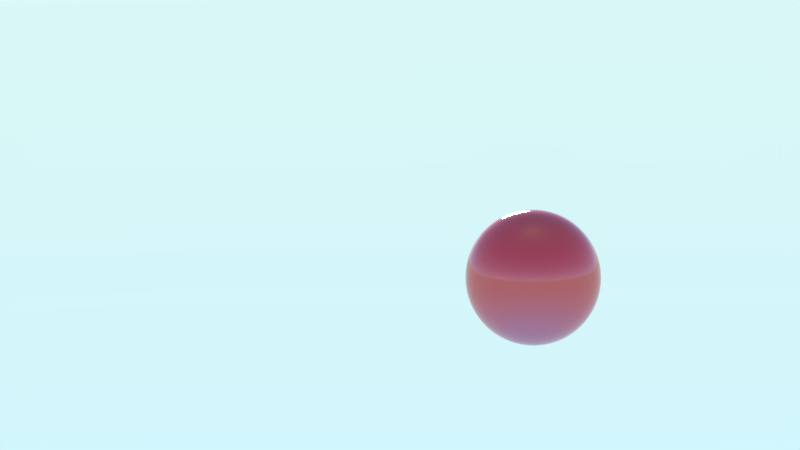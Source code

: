# Source: ball_bounce.blend  (saved by Blender 2.78.0; exported with 4.5.12 LTS)
import bpy
from mathutils import Matrix  # noqa: F401  (used for matrix-valued properties, if any)

bpy.ops.wm.read_factory_settings(use_empty=True)
scene = bpy.context.scene
scene.name = 'Scene'

# ---- collections
col_collection_1 = bpy.data.collections.new('Collection 1'); scene.collection.children.link(col_collection_1)
col_collection_2 = bpy.data.collections.new('Collection 2'); scene.collection.children.link(col_collection_2)
col_collection_3 = bpy.data.collections.new('Collection 3'); scene.collection.children.link(col_collection_3)
col_collection_11 = bpy.data.collections.new('Collection 11'); scene.collection.children.link(col_collection_11)
col_collection_11.hide_render = True
col_collection_11.hide_viewport = True

# ---- materials (node trees are filled in below, after node groups)
mat_ball = bpy.data.materials.new('Ball')
mat_ball.alpha_threshold = 0.0
mat_ball.roughness = 0.5
mat_water = bpy.data.materials.new('Water')
mat_water.alpha_threshold = 0.0
mat_water.roughness = 0.5
mat_emission = bpy.data.materials.new('Emission')
mat_emission.alpha_threshold = 0.0
mat_emission.roughness = 0.5
mat_weird = bpy.data.materials.new('Weird')
mat_weird.alpha_threshold = 0.0
mat_weird.roughness = 0.5

# ---- node groups
ng_fresnel = bpy.data.node_groups.new('Fresnel', 'ShaderNodeTree')
_s = ng_fresnel.interface.new_socket(name='Dielectric', in_out='OUTPUT', socket_type='NodeSocketFloat')
_s.subtype = 'FACTOR'
_s.min_value = 0.0
_s.max_value = 1.0
_s = ng_fresnel.interface.new_socket(name='Metal', in_out='OUTPUT', socket_type='NodeSocketFloat')
_s.min_value = 0.0
_s.max_value = 0.0
_s = ng_fresnel.interface.new_socket(name='Rim', in_out='OUTPUT', socket_type='NodeSocketFloat')
_s.min_value = 0.0
_s.max_value = 0.0
_s = ng_fresnel.interface.new_socket(name='Roughness', in_out='INPUT', socket_type='NodeSocketFloat')
_s.subtype = 'FACTOR'
_s.default_value = 0.5
_s.min_value = 0.0
_s.max_value = 1.0
_s = ng_fresnel.interface.new_socket(name='Normal', in_out='INPUT', socket_type='NodeSocketVector')
_s.min_value = -1.0
_s.max_value = 1.0
_s.hide_value = True
_s = ng_fresnel.interface.new_socket(name='IOR', in_out='INPUT', socket_type='NodeSocketFloat')
_s.default_value = 1.45
_s.min_value = 0.0
_s.max_value = 1000.0
_s = ng_fresnel.interface.new_socket(name='Rim Effect', in_out='INPUT', socket_type='NodeSocketFloat')
_s.default_value = 0.7
_s.min_value = 0.0
_s.max_value = 1.0
_N = ng_fresnel.nodes; _L = ng_fresnel.links
n0 = _N.new('ShaderNodeMix'); n0.name = 'Mix'; n0.location = (33, 62)
n0.data_type = 'RGBA'
n1 = _N.new('NodeGroupInput'); n1.name = 'Group Input'; n1.location = (-453, 0)
n2 = _N.new('ShaderNodeBump'); n2.name = 'Bump'; n2.location = (-228, 29)
n2.hide = True
n2.inputs[1].default_value = 0.1
n2.inputs[2].default_value = 1.0
n3 = _N.new('ShaderNodeFresnel'); n3.name = 'Fresnel'; n3.location = (253, 53)
n4 = _N.new('ShaderNodeFresnel'); n4.name = 'Fresnel.001'; n4.location = (254, -94)
n5 = _N.new('NodeGroupOutput'); n5.name = 'Group Output'; n5.location = (623, 15)
n6 = _N.new('ShaderNodeMath'); n6.name = 'Math'; n6.location = (441, -51)
n6.operation = 'SUBTRACT'
n7 = _N.new('ShaderNodeMath'); n7.name = 'Math.001'; n7.location = (437, -225)
n7.operation = 'POWER'
n7.inputs[1].default_value = 2.0
n8 = _N.new('ShaderNodeLayerWeight'); n8.name = 'Layer Weight'; n8.location = (236, -228)
n9 = _N.new('ShaderNodeNewGeometry'); n9.name = 'Geometry'; n9.location = (-301, -199)
n9.width = 138
n9.hide = True
_L.new(n3.outputs[0], n5.inputs[0])
_L.new(n0.outputs[2], n3.inputs[1])
_L.new(n9.outputs[4], n0.inputs[7])
_L.new(n2.outputs[0], n0.inputs[6])
_L.new(n1.outputs[0], n0.inputs[0])
_L.new(n1.outputs[1], n2.inputs[4])
_L.new(n1.outputs[2], n3.inputs[0])
_L.new(n9.outputs[4], n4.inputs[1])
_L.new(n3.outputs[0], n6.inputs[0])
_L.new(n4.outputs[0], n6.inputs[1])
_L.new(n6.outputs[0], n5.inputs[1])
_L.new(n1.outputs[2], n4.inputs[0])
_L.new(n8.outputs[1], n7.inputs[0])
_L.new(n7.outputs[0], n5.inputs[2])
_L.new(n1.outputs[3], n8.inputs[0])
_L.new(n1.outputs[1], n8.inputs[1])
n5.is_active_output = True
ng_reflection = bpy.data.node_groups.new('Reflection', 'ShaderNodeTree')
_s = ng_reflection.interface.new_socket(name='Shader', in_out='OUTPUT', socket_type='NodeSocketShader')
_s = ng_reflection.interface.new_socket(name='Shader', in_out='INPUT', socket_type='NodeSocketShader')
_s = ng_reflection.interface.new_socket(name='Roughness', in_out='INPUT', socket_type='NodeSocketFloat')
_s.subtype = 'FACTOR'
_s.default_value = 0.5
_s.min_value = 0.0
_s.max_value = 1.0
_s = ng_reflection.interface.new_socket(name='Reflection', in_out='INPUT', socket_type='NodeSocketFloat')
_s.subtype = 'FACTOR'
_s.default_value = 0.5
_s.min_value = 0.0
_s.max_value = 1.0
_s = ng_reflection.interface.new_socket(name='Normal', in_out='INPUT', socket_type='NodeSocketVector')
_s.min_value = -1.0
_s.max_value = 1.0
_s.hide_value = True
_N = ng_reflection.nodes; _L = ng_reflection.links
n0 = _N.new('NodeGroupOutput'); n0.name = 'Group Output'; n0.location = (538, -28)
n1 = _N.new('ShaderNodeMixShader'); n1.name = 'Mix Shader'; n1.location = (314, -14)
n2 = _N.new('ShaderNodeMix'); n2.name = 'Mix'; n2.location = (93, 149)
n2.data_type = 'RGBA'
n2.inputs[7].default_value = (1.0, 1.0, 1.0, 1.0)
n3 = _N.new('ShaderNodeBsdfAnisotropic'); n3.name = 'Glossy BSDF'; n3.location = (17, -167)
n3.distribution = 'GGX'
n3.inputs[0].default_value = (1.0, 1.0, 1.0, 1.0)
n4 = _N.new('ShaderNodeGroup'); n4.name = 'Group'; n4.location = (-145, 158)
n4.node_tree = ng_fresnel
n4.inputs[2].default_value = 1.45
n4.inputs[3].default_value = 0.5
n5 = _N.new('NodeGroupInput'); n5.name = 'Group Input'; n5.location = (-411, -5)
n6 = _N.new('ShaderNodeMath'); n6.name = 'Math'; n6.location = (0, 0)
n6.operation = 'POWER'
_L.new(n5.outputs[0], n1.inputs[1])
_L.new(n3.outputs[0], n1.inputs[2])
_L.new(n5.outputs[1], n4.inputs[0])
_L.new(n5.outputs[3], n4.inputs[1])
_L.new(n5.outputs[3], n3.inputs[4])
_L.new(n1.outputs[0], n0.inputs[0])
_L.new(n2.outputs[2], n1.inputs[0])
_L.new(n4.outputs[0], n2.inputs[0])
_L.new(n5.outputs[2], n2.inputs[6])
_L.new(n5.outputs[1], n6.inputs[0])
_L.new(n6.outputs[0], n3.inputs[1])
n0.is_active_output = True
ng_pbr_dielectric = bpy.data.node_groups.new('PBR Dielectric', 'ShaderNodeTree')
_s = ng_pbr_dielectric.interface.new_socket(name='Shader', in_out='OUTPUT', socket_type='NodeSocketShader')
_s = ng_pbr_dielectric.interface.new_socket(name='Color', in_out='INPUT', socket_type='NodeSocketColor')
_s.default_value = (0.8, 0.01881, 0.02768, 1.0)
_s = ng_pbr_dielectric.interface.new_socket(name='Roughness', in_out='INPUT', socket_type='NodeSocketFloat')
_s.subtype = 'FACTOR'
_s.min_value = 0.0
_s.max_value = 1.0
_s = ng_pbr_dielectric.interface.new_socket(name='Reflection', in_out='INPUT', socket_type='NodeSocketFloat')
_s.subtype = 'FACTOR'
_s.default_value = 0.2182
_s.min_value = 0.0
_s.max_value = 1.0
_s = ng_pbr_dielectric.interface.new_socket(name='Normal', in_out='INPUT', socket_type='NodeSocketVector')
_s.min_value = -1.0
_s.max_value = 1.0
_s.hide_value = True
_N = ng_pbr_dielectric.nodes; _L = ng_pbr_dielectric.links
n0 = _N.new('NodeGroupOutput'); n0.name = 'Group Output'; n0.location = (442, 0)
n1 = _N.new('ShaderNodeGroup'); n1.name = 'Group.001'; n1.location = (242, -42)
n1.node_tree = ng_reflection
n2 = _N.new('NodeGroupInput'); n2.name = 'Group Input'; n2.location = (-495, 2)
n3 = _N.new('ShaderNodeBsdfDiffuse'); n3.name = 'Diffuse BSDF'; n3.location = (43, 226)
n4 = _N.new('ShaderNodeMath'); n4.name = 'Math'; n4.location = (-80, 64)
n4.operation = 'POWER'
n4.inputs[1].default_value = 2.0
n5 = _N.new('ShaderNodeMath'); n5.name = 'Math.001'; n5.location = (-84, -101)
n5.operation = 'POWER'
n5.inputs[1].default_value = 2.0
_L.new(n3.outputs[0], n1.inputs[0])
_L.new(n1.outputs[0], n0.inputs[0])
_L.new(n2.outputs[0], n3.inputs[0])
_L.new(n2.outputs[1], n4.inputs[0])
_L.new(n2.outputs[2], n5.inputs[0])
_L.new(n2.outputs[3], n3.inputs[2])
_L.new(n2.outputs[3], n1.inputs[3])
_L.new(n4.outputs[0], n3.inputs[1])
_L.new(n4.outputs[0], n1.inputs[1])
_L.new(n5.outputs[0], n1.inputs[2])
n0.is_active_output = True

# ---- material node trees
mat_ball.use_nodes = True; mat_ball.node_tree.nodes.clear()
_N = mat_ball.node_tree.nodes; _L = mat_ball.node_tree.links
n0 = _N.new('ShaderNodeOutputMaterial'); n0.name = 'Material Output'; n0.location = (300, 300)
n1 = _N.new('ShaderNodeGroup'); n1.name = 'Group'; n1.location = (49, 311)
n1.node_tree = ng_pbr_dielectric
n1.inputs[0].default_value = (0.8, 0.01881, 0.02768, 1.0)
n1.inputs[1].default_value = 0.05455
n1.inputs[2].default_value = 0.3
n1.inputs[3].default_value = (0.0, 0.0, 0.0)
_L.new(n1.outputs[0], n0.inputs[0])
n0.is_active_output = True
mat_water.use_nodes = True; mat_water.node_tree.nodes.clear()
_N = mat_water.node_tree.nodes; _L = mat_water.node_tree.links
n0 = _N.new('ShaderNodeOutputMaterial'); n0.name = 'Material Output'; n0.location = (300, 300)
n1 = _N.new('ShaderNodeBsdfGlass'); n1.name = 'Glass BSDF'; n1.location = (10, 300)
n1.distribution = 'BECKMANN'
n1.inputs[2].default_value = 1.33
_L.new(n1.outputs[0], n0.inputs[0])
n0.is_active_output = True
mat_emission.use_nodes = True; mat_emission.node_tree.nodes.clear()
_N = mat_emission.node_tree.nodes; _L = mat_emission.node_tree.links
n0 = _N.new('ShaderNodeOutputMaterial'); n0.name = 'Material Output'; n0.location = (300, 300)
n1 = _N.new('ShaderNodeEmission'); n1.name = 'Emission'; n1.location = (10, 300)
_L.new(n1.outputs[0], n0.inputs[0])
n0.is_active_output = True
mat_weird.use_nodes = True; mat_weird.node_tree.nodes.clear()
_N = mat_weird.node_tree.nodes; _L = mat_weird.node_tree.links
n0 = _N.new('ShaderNodeOutputMaterial'); n0.name = 'Material Output'; n0.location = (820, 283)
n1 = _N.new('ShaderNodeEmission'); n1.name = 'Emission'; n1.location = (649, 303)
n2 = _N.new('ShaderNodeTexCoord'); n2.name = 'Texture Coordinate'; n2.location = (-185, 372)
n3 = _N.new('ShaderNodeMapping'); n3.name = 'Mapping'; n3.location = (16, 365)
n3.inputs[1].default_value = (-1.0, -1.0, 0.0)
n3.inputs[3].default_value = (2.0, 2.0, 1.0)
n4 = _N.new('ShaderNodeTexGradient'); n4.name = 'Gradient Texture'; n4.location = (398, 361)
n4.gradient_type = 'SPHERICAL'
_L.new(n1.outputs[0], n0.inputs[0])
_L.new(n4.outputs[1], n1.inputs[0])
_L.new(n2.outputs[2], n3.inputs[0])
_L.new(n3.outputs[0], n4.inputs[0])
n0.is_active_output = True

# ---- world
world_world = bpy.data.worlds.new('World'); scene.world = world_world
world_world.use_nodes = True; world_world.node_tree.nodes.clear()
_N = world_world.node_tree.nodes; _L = world_world.node_tree.links
n0 = _N.new('ShaderNodeOutputWorld'); n0.name = 'World Output'; n0.location = (300, 300)
n1 = _N.new('ShaderNodeBackground'); n1.name = 'Background'; n1.location = (10, 300)
n1.inputs[1].default_value = 5.0
n2 = _N.new('ShaderNodeTexSky'); n2.name = 'Sky Texture'; n2.location = (-190, 300)
n2.sky_type = 'HOSEK_WILKIE'
n2.sun_elevation = 1.571
_L.new(n1.outputs[0], n0.inputs[0])
_L.new(n2.outputs[0], n1.inputs[0])
n0.is_active_output = True
world_world.color = (0.05088, 0.05088, 0.05088)
world_world.use_sun_shadow = False
world_world.sun_shadow_jitter_overblur = 0.0
world_world.cycles.sampling_method = 'MANUAL'

# ---- cameras
cam_camera = bpy.data.cameras.new('Camera')
cam_camera.clip_end = 100.0
cam_camera.lens = 85.0
cam_camera.sensor_width = 32.0
cam_camera.sensor_height = 18.0
cam_camera.ortho_scale = 7.314
cam_camera.show_limits = True
cam_camera.show_mist = True
cam_camera.dof.use_dof = True
cam_camera.dof.focus_distance = 16.16
cam_camera.dof.aperture_fstop = 0.4

# ---- lights
light_sun = bpy.data.lights.new('Sun', 'SUN')
light_sun.color = (1.0, 0.8662, 0.5301)
light_sun.transmission_factor = 0.0
light_sun.angle = 0.1993
light_sun.energy = 8.0
light_sun.shadow_buffer_clip_start = 0.5
light_sun.shadow_soft_size = 0.1
light_sun.shadow_cascade_max_distance = 1000.0

# ---- meshes
me_sphere = bpy.data.meshes.new('Sphere')
me_sphere.from_pydata([(-9.149e-09, -3.603e-07, -1.05), (0.03996, 0.2009, 1.03), (0.07839, 0.3941, 0.9701), (0.1138, 0.5721, 0.873), (0.1448, 0.7282, 0.7425), (0.1703, 0.8563, 0.5833), (0.1893, 0.9514, 0.4018), (0.2009, 1.01, 0.2048), (0.2048, 1.03, 4.862e-08), (0.2009, 1.01, -0.2048), (0.1893, 0.9514, -0.4018), (0.1703, 0.8563, -0.5833), (0.1448, 0.7282, -0.7425), (0.1138, 0.5721, -0.873), (0.07839, 0.3941, -0.9701), (0.03996, 0.2009, -1.03), (0.07839, 0.1893, 1.03), (0.1538, 0.3712, 0.9701), (0.2232, 0.5389, 0.873), (0.2841, 0.6859, 0.7425), (0.3341, 0.8066, 0.5833), (0.3712, 0.8962, 0.4018), (0.3941, 0.9514, 0.2048), (0.4018, 0.9701, 4.892e-08), (0.3941, 0.9514, -0.2048), (0.3712, 0.8962, -0.4018), (0.3341, 0.8066, -0.5833), (0.2841, 0.6859, -0.7425), (0.2232, 0.5389, -0.873), (0.1538, 0.3712, -0.9701), (0.07839, 0.1893, -1.03), (0.1138, 0.1703, 1.03), (0.2232, 0.3341, 0.9701), (0.3241, 0.485, 0.873), (0.4125, 0.6173, 0.7425), (0.485, 0.7259, 0.5833), (0.5389, 0.8066, 0.4018), (0.5721, 0.8563, 0.2048), (0.5833, 0.873, 5.038e-08), (0.5721, 0.8563, -0.2048), (0.5389, 0.8066, -0.4018), (0.485, 0.7259, -0.5833), (0.4125, 0.6173, -0.7425), (0.3241, 0.485, -0.873), (0.2232, 0.3341, -0.9701), (0.1138, 0.1703, -1.03), (0.1448, 0.1448, 1.03), (0.2841, 0.2841, 0.9701), (0.4125, 0.4125, 0.873), (0.525, 0.525, 0.7425), (0.6173, 0.6173, 0.5833), (0.6859, 0.6859, 0.4018), (0.7282, 0.7282, 0.2048), (0.7425, 0.7425, 5.296e-08), (0.7282, 0.7282, -0.2048), (0.6859, 0.6859, -0.4018), (0.6173, 0.6173, -0.5833), (0.525, 0.525, -0.7425), (0.4125, 0.4125, -0.873), (0.2841, 0.2841, -0.9701), (0.1448, 0.1448, -1.03), (0.1703, 0.1138, 1.03), (0.3341, 0.2232, 0.9701), (0.485, 0.3241, 0.873), (0.6173, 0.4125, 0.7425), (0.7259, 0.485, 0.5833), (0.8066, 0.5389, 0.4018), (0.8563, 0.5721, 0.2048), (0.873, 0.5833, 5.655e-08), (0.8563, 0.5721, -0.2048), (0.8066, 0.5389, -0.4018), (0.7259, 0.485, -0.5833), (0.6173, 0.4125, -0.7425), (0.485, 0.3241, -0.873), (0.3341, 0.2232, -0.9701), (0.1703, 0.1138, -1.03), (0.1893, 0.07839, 1.03), (0.3712, 0.1538, 0.9701), (0.5389, 0.2232, 0.873), (0.6859, 0.2841, 0.7425), (0.8066, 0.3341, 0.5833), (0.8962, 0.3712, 0.4018), (0.9514, 0.3941, 0.2048), (0.9701, 0.4018, 6.102e-08), (0.9514, 0.3941, -0.2048), (0.8962, 0.3712, -0.4018), (0.8066, 0.3341, -0.5833), (0.6859, 0.2841, -0.7425), (0.5389, 0.2232, -0.873), (0.3712, 0.1538, -0.9701), (0.1893, 0.07839, -1.03), (0.2009, 0.03996, 1.03), (0.3941, 0.07839, 0.9701), (0.5721, 0.1138, 0.873), (0.7282, 0.1448, 0.7425), (0.8563, 0.1703, 0.5833), (0.9514, 0.1893, 0.4018), (1.01, 0.2009, 0.2048), (1.03, 0.2048, 6.618e-08), (1.01, 0.2009, -0.2048), (0.9514, 0.1893, -0.4018), (0.8563, 0.1703, -0.5833), (0.7282, 0.1448, -0.7425), (0.5721, 0.1138, -0.873), (0.3941, 0.07839, -0.9701), (0.2009, 0.03996, -1.03), (0.2048, -3.05e-07, 1.03), (0.4018, -3.017e-07, 0.9701), (0.5833, -2.992e-07, 0.873), (0.7425, -3.13e-07, 0.7425), (0.873, -3.35e-07, 0.5833), (0.9701, -2.79e-07, 0.4018), (1.03, -4.106e-07, 0.2048), (1.05, -4.01e-07, 7.185e-08), (1.03, -4.222e-07, -0.2048), (0.9701, -2.548e-07, -0.4018), (0.873, -3.681e-07, -0.5833), (0.7425, -3.551e-07, -0.7425), (0.5833, -3.801e-07, -0.873), (0.4018, -3.411e-07, -0.9701), (0.2048, -3.439e-07, -1.03), (0.2009, -0.03996, 1.03), (0.3941, -0.07839, 0.9701), (0.5721, -0.1138, 0.873), (0.7282, -0.1448, 0.7425), (0.8563, -0.1703, 0.5833), (0.9514, -0.1893, 0.4018), (1.01, -0.2009, 0.2048), (1.03, -0.2048, 7.781e-08), (1.01, -0.2009, -0.2048), (0.9514, -0.1893, -0.4018), (0.8563, -0.1703, -0.5833), (0.7282, -0.1448, -0.7425), (0.5721, -0.1138, -0.873), (0.3941, -0.07839, -0.9701), (0.2009, -0.03996, -1.03), (0.1893, -0.07839, 1.03), (0.3712, -0.1538, 0.9701), (0.5389, -0.2232, 0.873), (0.6859, -0.2841, 0.7425), (0.8066, -0.3341, 0.5833), (0.8962, -0.3712, 0.4018), (0.9514, -0.3941, 0.2048), (0.9701, -0.4018, 8.383e-08), (0.9514, -0.3941, -0.2048), (0.8962, -0.3712, -0.4018), (0.8066, -0.3341, -0.5833), (0.6859, -0.2841, -0.7425), (0.5389, -0.2232, -0.873), (0.3712, -0.1538, -0.9701), (0.1893, -0.07839, -1.03), (0.1703, -0.1138, 1.03), (0.3341, -0.2232, 0.9701), (0.485, -0.3241, 0.873), (0.6173, -0.4125, 0.7425), (0.7259, -0.485, 0.5833), (0.8066, -0.5389, 0.4018), (0.8563, -0.5721, 0.2048), (0.873, -0.5833, 8.967e-08), (0.8563, -0.5721, -0.2048), (0.8066, -0.5389, -0.4018), (0.7259, -0.485, -0.5833), (0.6173, -0.4125, -0.7425), (0.485, -0.3241, -0.873), (0.3341, -0.2232, -0.9701), (0.1703, -0.1138, -1.03), (0.1448, -0.1448, 1.03), (0.2841, -0.2841, 0.9701), (0.4125, -0.4125, 0.873), (0.525, -0.525, 0.7425), (0.6173, -0.6173, 0.5833), (0.6859, -0.6859, 0.4018), (0.7282, -0.7282, 0.2048), (0.7425, -0.7425, 9.511e-08), (0.7282, -0.7282, -0.2048), (0.6859, -0.6859, -0.4018), (0.6173, -0.6173, -0.5833), (0.525, -0.525, -0.7425), (0.4125, -0.4125, -0.873), (0.2841, -0.2841, -0.9701), (0.1448, -0.1448, -1.03), (0.1138, -0.1703, 1.03), (0.2232, -0.3341, 0.9701), (0.3241, -0.485, 0.873), (0.4125, -0.6173, 0.7425), (0.485, -0.7259, 0.5833), (0.5389, -0.8066, 0.4018), (0.5721, -0.8563, 0.2048), (0.5833, -0.873, 9.994e-08), (0.5721, -0.8563, -0.2048), (0.5389, -0.8066, -0.4018), (0.485, -0.7259, -0.5833), (0.4125, -0.6173, -0.7425), (0.3241, -0.485, -0.873), (0.2232, -0.3341, -0.9701), (0.1138, -0.1703, -1.03), (0.07839, -0.1893, 1.03), (0.1538, -0.3712, 0.9701), (0.2232, -0.5389, 0.873), (0.2841, -0.6859, 0.7425), (0.3341, -0.8066, 0.5833), (0.3712, -0.8962, 0.4018), (0.3941, -0.9514, 0.2048), (0.4018, -0.9701, 1.04e-07), (0.3941, -0.9514, -0.2048), (0.3712, -0.8962, -0.4018), (0.3341, -0.8066, -0.5833), (0.2841, -0.6859, -0.7425), (0.2232, -0.5389, -0.873), (0.1538, -0.3712, -0.9701), (0.07839, -0.1893, -1.03), (0.03996, -0.2009, 1.03), (0.07839, -0.3941, 0.9701), (0.1138, -0.5721, 0.873), (0.1448, -0.7282, 0.7425), (0.1703, -0.8563, 0.5833), (0.1893, -0.9514, 0.4018), (0.2009, -1.01, 0.2048), (0.2048, -1.03, 1.071e-07), (0.2009, -1.01, -0.2048), (0.1893, -0.9514, -0.4018), (0.1703, -0.8563, -0.5833), (0.1448, -0.7282, -0.7425), (0.1138, -0.5721, -0.873), (0.07839, -0.3941, -0.9701), (0.03996, -0.2009, -1.03), (-9.343e-09, -0.2048, 1.03), (4.13e-08, -0.4018, 0.9701), (2.53e-08, -0.5833, 0.873), (-2.992e-08, -0.7425, 0.7425), (-9.307e-08, -0.873, 0.5833), (6.275e-08, -0.9701, 0.4018), (-9.441e-08, -1.03, 0.2048), (-1.108e-07, -1.05, 1.091e-07), (-9.587e-08, -1.03, -0.2048), (5.99e-08, -0.9701, -0.4018), (-9.721e-08, -0.873, -0.5833), (-3.519e-08, -0.7425, -0.7425), (-2.001e-08, -0.5833, -0.873), (-4.704e-09, -0.4018, -0.9701), (-4.916e-09, -0.2048, -1.03), (-0.03996, -0.2009, 1.03), (-0.07839, -0.3941, 0.9701), (-0.1138, -0.5721, 0.873), (-0.1448, -0.7282, 0.7425), (-0.1703, -0.8563, 0.5833), (-0.1893, -0.9514, 0.4018), (-0.2009, -1.01, 0.2048), (-0.2048, -1.03, 1.1e-07), (-0.2009, -1.01, -0.2048), (-0.1893, -0.9514, -0.4018), (-0.1703, -0.8563, -0.5833), (-0.1448, -0.7282, -0.7425), (-0.1138, -0.5721, -0.873), (-0.07839, -0.3941, -0.9701), (-0.03996, -0.2009, -1.03), (-1.326e-07, -6.168e-07, 1.05), (-0.07839, -0.1893, 1.03), (-0.1538, -0.3712, 0.9701), (-0.2232, -0.5389, 0.873), (-0.2841, -0.6859, 0.7425), (-0.3341, -0.8066, 0.5833), (-0.3712, -0.8962, 0.4018), (-0.3941, -0.9514, 0.2048), (-0.4018, -0.9701, 1.097e-07), (-0.3941, -0.9514, -0.2048), (-0.3712, -0.8962, -0.4018), (-0.3341, -0.8066, -0.5833), (-0.2841, -0.6859, -0.7425), (-0.2232, -0.5389, -0.873), (-0.1538, -0.3712, -0.9701), (-0.07839, -0.1893, -1.03), (-0.1138, -0.1703, 1.03), (-0.2232, -0.3341, 0.9701), (-0.3241, -0.485, 0.873), (-0.4125, -0.6173, 0.7425), (-0.485, -0.7259, 0.5833), (-0.5389, -0.8066, 0.4018), (-0.5721, -0.8563, 0.2048), (-0.5833, -0.873, 1.082e-07), (-0.5721, -0.8563, -0.2048), (-0.5389, -0.8066, -0.4018), (-0.485, -0.7259, -0.5833), (-0.4125, -0.6173, -0.7425), (-0.3241, -0.485, -0.873), (-0.2232, -0.3341, -0.9701), (-0.1138, -0.1703, -1.03), (-0.1448, -0.1448, 1.03), (-0.2841, -0.2841, 0.9701), (-0.4125, -0.4125, 0.873), (-0.525, -0.525, 0.7425), (-0.6173, -0.6173, 0.5833), (-0.6859, -0.6859, 0.4018), (-0.7282, -0.7282, 0.2048), (-0.7425, -0.7425, 1.056e-07), (-0.7282, -0.7282, -0.2048), (-0.6859, -0.6859, -0.4018), (-0.6173, -0.6173, -0.5833), (-0.525, -0.525, -0.7425), (-0.4125, -0.4125, -0.873), (-0.2841, -0.2841, -0.9701), (-0.1448, -0.1448, -1.03), (-0.1703, -0.1138, 1.03), (-0.3341, -0.2232, 0.9701), (-0.485, -0.3241, 0.873), (-0.6173, -0.4125, 0.7425), (-0.7259, -0.485, 0.5833), (-0.8066, -0.5389, 0.4018), (-0.8563, -0.5721, 0.2048), (-0.873, -0.5833, 1.021e-07), (-0.8563, -0.5721, -0.2048), (-0.8066, -0.5389, -0.4018), (-0.7259, -0.485, -0.5833), (-0.6173, -0.4125, -0.7425), (-0.485, -0.3241, -0.873), (-0.3341, -0.2232, -0.9701), (-0.1703, -0.1138, -1.03), (-0.1893, -0.07839, 1.03), (-0.3712, -0.1538, 0.9701), (-0.5389, -0.2232, 0.873), (-0.6859, -0.2841, 0.7425), (-0.8066, -0.3341, 0.5833), (-0.8962, -0.3712, 0.4018), (-0.9514, -0.3941, 0.2048), (-0.9701, -0.4018, 9.759e-08), (-0.9514, -0.3941, -0.2048), (-0.8962, -0.3712, -0.4018), (-0.8066, -0.3341, -0.5833), (-0.6859, -0.2841, -0.7425), (-0.5389, -0.2232, -0.873), (-0.3712, -0.1538, -0.9701), (-0.1893, -0.07839, -1.03), (-0.2009, -0.03996, 1.03), (-0.3941, -0.07839, 0.9701), (-0.5721, -0.1138, 0.873), (-0.7282, -0.1448, 0.7425), (-0.8563, -0.1703, 0.5833), (-0.9514, -0.1893, 0.4018), (-1.01, -0.2009, 0.2048), (-1.03, -0.2048, 9.243e-08), (-1.01, -0.2009, -0.2048), (-0.9514, -0.1893, -0.4018), (-0.8563, -0.1703, -0.5833), (-0.7282, -0.1448, -0.7425), (-0.5721, -0.1138, -0.873), (-0.3941, -0.07839, -0.9701), (-0.2009, -0.03996, -1.03), (-0.2048, -2.836e-07, 1.03), (-0.4018, -2.512e-07, 0.9701), (-0.5833, -2.514e-07, 0.873), (-0.7425, -1.511e-07, 0.7425), (-0.873, -1.068e-07, 0.5833), (-0.9701, -2.984e-07, 0.4018), (-1.03, -6.842e-08, 0.2048), (-1.05, -1.209e-07, 8.675e-08), (-1.03, -8.004e-08, -0.2048), (-0.9701, -3.212e-07, -0.4018), (-0.873, -1.4e-07, -0.5833), (-0.7425, -1.933e-07, -0.7425), (-0.5833, -2.775e-07, -0.873), (-0.4018, -2.75e-07, -0.9701), (-0.2048, -3.459e-07, -1.03), (-0.2009, 0.03996, 1.03), (-0.3941, 0.07839, 0.9701), (-0.5721, 0.1138, 0.873), (-0.7282, 0.1448, 0.7425), (-0.8563, 0.1703, 0.5833), (-0.9514, 0.1893, 0.4018), (-1.01, 0.2009, 0.2048), (-1.03, 0.2048, 8.08e-08), (-1.01, 0.2009, -0.2048), (-0.9514, 0.1893, -0.4018), (-0.8563, 0.1703, -0.5833), (-0.7282, 0.1448, -0.7425), (-0.5721, 0.1138, -0.873), (-0.3941, 0.07839, -0.9701), (-0.2009, 0.03996, -1.03), (-0.1893, 0.07839, 1.03), (-0.3712, 0.1538, 0.9701), (-0.5389, 0.2232, 0.873), (-0.6859, 0.2841, 0.7425), (-0.8066, 0.3341, 0.5833), (-0.8962, 0.3712, 0.4018), (-0.9514, 0.3941, 0.2048), (-0.9701, 0.4018, 7.478e-08), (-0.9514, 0.3941, -0.2048), (-0.8962, 0.3712, -0.4018), (-0.8066, 0.3341, -0.5833), (-0.6859, 0.2841, -0.7425), (-0.5389, 0.2232, -0.873), (-0.3712, 0.1538, -0.9701), (-0.1893, 0.07839, -1.03), (-0.1703, 0.1138, 1.03), (-0.3341, 0.2232, 0.9701), (-0.485, 0.3241, 0.873), (-0.6173, 0.4125, 0.7425), (-0.7259, 0.485, 0.5833), (-0.8066, 0.5389, 0.4018), (-0.8563, 0.5721, 0.2048), (-0.873, 0.5833, 6.894e-08), (-0.8563, 0.5721, -0.2048), (-0.8066, 0.5389, -0.4018), (-0.7259, 0.485, -0.5833), (-0.6173, 0.4125, -0.7425), (-0.485, 0.3241, -0.873), (-0.3341, 0.2232, -0.9701), (-0.1703, 0.1138, -1.03), (-0.1448, 0.1448, 1.03), (-0.2841, 0.2841, 0.9701), (-0.4125, 0.4125, 0.873), (-0.525, 0.525, 0.7425), (-0.6173, 0.6173, 0.5833), (-0.6859, 0.6859, 0.4018), (-0.7282, 0.7282, 0.2048), (-0.7425, 0.7425, 6.35e-08), (-0.7282, 0.7282, -0.2048), (-0.6859, 0.6859, -0.4018), (-0.6173, 0.6173, -0.5833), (-0.525, 0.525, -0.7425), (-0.4125, 0.4125, -0.873), (-0.2841, 0.2841, -0.9701), (-0.1448, 0.1448, -1.03), (-0.1138, 0.1703, 1.03), (-0.2232, 0.3341, 0.9701), (-0.3241, 0.485, 0.873), (-0.4125, 0.6173, 0.7425), (-0.485, 0.7259, 0.5833), (-0.5389, 0.8066, 0.4018), (-0.5721, 0.8563, 0.2048), (-0.5833, 0.873, 5.866e-08), (-0.5721, 0.8563, -0.2048), (-0.5389, 0.8066, -0.4018), (-0.485, 0.7259, -0.5833), (-0.4125, 0.6173, -0.7425), (-0.3241, 0.485, -0.873), (-0.2232, 0.3341, -0.9701), (-0.1138, 0.1703, -1.03), (-0.07839, 0.1893, 1.03), (-0.1538, 0.3712, 0.9701), (-0.2232, 0.5389, 0.873), (-0.2841, 0.6859, 0.7425), (-0.3341, 0.8066, 0.5833), (-0.3712, 0.8962, 0.4018), (-0.3941, 0.9514, 0.2048), (-0.4018, 0.9701, 5.462e-08), (-0.3941, 0.9514, -0.2048), (-0.3712, 0.8962, -0.4018), (-0.3341, 0.8066, -0.5833), (-0.2841, 0.6859, -0.7425), (-0.2232, 0.5389, -0.873), (-0.1538, 0.3712, -0.9701), (-0.07839, 0.1893, -1.03), (-0.03996, 0.2009, 1.03), (-0.07839, 0.3941, 0.9701), (-0.1138, 0.5721, 0.873), (-0.1448, 0.7282, 0.7425), (-0.1703, 0.8563, 0.5833), (-0.1893, 0.9514, 0.4018), (-0.2009, 1.01, 0.2048), (-0.2048, 1.03, 5.153e-08), (-0.2009, 1.01, -0.2048), (-0.1893, 0.9514, -0.4018), (-0.1703, 0.8563, -0.5833), (-0.1448, 0.7282, -0.7425), (-0.1138, 0.5721, -0.873), (-0.07839, 0.3941, -0.9701), (-0.03996, 0.2009, -1.03), (3.76e-08, 0.2048, 1.03), (8.041e-08, 0.4018, 0.9701), (1.114e-07, 0.5833, 0.873), (1.578e-07, 0.7425, 0.7425), (2.824e-07, 0.873, 0.5833), (6.275e-08, 0.9701, 0.4018), (2.655e-07, 1.03, 0.2048), (2.804e-07, 1.05, 4.95e-08), (2.64e-07, 1.03, -0.2048), (5.99e-08, 0.9701, -0.4018), (2.783e-07, 0.873, -0.5833), (1.526e-07, 0.7425, -0.7425), (1.208e-07, 0.5833, -0.873), (7.353e-08, 0.4018, -0.9701), (6.819e-09, 0.2048, -1.03)], [], [(0, 481, 15), (475, 474, 8, 9), (468, 467, 1, 2), (476, 475, 9, 10), (469, 468, 2, 3), (477, 476, 10, 11), (470, 469, 3, 4), (478, 477, 11, 12), (471, 470, 4, 5), (479, 478, 12, 13), (472, 471, 5, 6), (480, 479, 13, 14), (473, 472, 6, 7), (481, 480, 14, 15), (474, 473, 7, 8), (467, 256, 1), (15, 14, 29, 30), (8, 7, 22, 23), (1, 256, 16), (0, 15, 30), (9, 8, 23, 24), (2, 1, 16, 17), (10, 9, 24, 25), (3, 2, 17, 18), (11, 10, 25, 26), (4, 3, 18, 19), (12, 11, 26, 27), (5, 4, 19, 20), (13, 12, 27, 28), (6, 5, 20, 21), (14, 13, 28, 29), (7, 6, 21, 22), (19, 18, 33, 34), (27, 26, 41, 42), (20, 19, 34, 35), (28, 27, 42, 43), (21, 20, 35, 36), (29, 28, 43, 44), (22, 21, 36, 37), (30, 29, 44, 45), (23, 22, 37, 38), (16, 256, 31), (0, 30, 45), (24, 23, 38, 39), (17, 16, 31, 32), (25, 24, 39, 40), (18, 17, 32, 33), (26, 25, 40, 41), (38, 37, 52, 53), (31, 256, 46), (0, 45, 60), (39, 38, 53, 54), (32, 31, 46, 47), (40, 39, 54, 55), (33, 32, 47, 48), (41, 40, 55, 56), (34, 33, 48, 49), (42, 41, 56, 57), (35, 34, 49, 50), (43, 42, 57, 58), (36, 35, 50, 51), (44, 43, 58, 59), (37, 36, 51, 52), (45, 44, 59, 60), (57, 56, 71, 72), (50, 49, 64, 65), (58, 57, 72, 73), (51, 50, 65, 66), (59, 58, 73, 74), (52, 51, 66, 67), (60, 59, 74, 75), (53, 52, 67, 68), (46, 256, 61), (0, 60, 75), (54, 53, 68, 69), (47, 46, 61, 62), (55, 54, 69, 70), (48, 47, 62, 63), (56, 55, 70, 71), (49, 48, 63, 64), (0, 75, 90), (69, 68, 83, 84), (62, 61, 76, 77), (70, 69, 84, 85), (63, 62, 77, 78), (71, 70, 85, 86), (64, 63, 78, 79), (72, 71, 86, 87), (65, 64, 79, 80), (73, 72, 87, 88), (66, 65, 80, 81), (74, 73, 88, 89), (67, 66, 81, 82), (75, 74, 89, 90), (68, 67, 82, 83), (61, 256, 76), (88, 87, 102, 103), (81, 80, 95, 96), (89, 88, 103, 104), (82, 81, 96, 97), (90, 89, 104, 105), (83, 82, 97, 98), (76, 256, 91), (0, 90, 105), (84, 83, 98, 99), (77, 76, 91, 92), (85, 84, 99, 100), (78, 77, 92, 93), (86, 85, 100, 101), (79, 78, 93, 94), (87, 86, 101, 102), (80, 79, 94, 95), (92, 91, 106, 107), (100, 99, 114, 115), (93, 92, 107, 108), (101, 100, 115, 116), (94, 93, 108, 109), (102, 101, 116, 117), (95, 94, 109, 110), (103, 102, 117, 118), (96, 95, 110, 111), (104, 103, 118, 119), (97, 96, 111, 112), (105, 104, 119, 120), (98, 97, 112, 113), (91, 256, 106), (0, 105, 120), (99, 98, 113, 114), (111, 110, 125, 126), (119, 118, 133, 134), (112, 111, 126, 127), (120, 119, 134, 135), (113, 112, 127, 128), (106, 256, 121), (0, 120, 135), (114, 113, 128, 129), (107, 106, 121, 122), (115, 114, 129, 130), (108, 107, 122, 123), (116, 115, 130, 131), (109, 108, 123, 124), (117, 116, 131, 132), (110, 109, 124, 125), (118, 117, 132, 133), (130, 129, 144, 145), (123, 122, 137, 138), (131, 130, 145, 146), (124, 123, 138, 139), (132, 131, 146, 147), (125, 124, 139, 140), (133, 132, 147, 148), (126, 125, 140, 141), (134, 133, 148, 149), (127, 126, 141, 142), (135, 134, 149, 150), (128, 127, 142, 143), (121, 256, 136), (0, 135, 150), (129, 128, 143, 144), (122, 121, 136, 137), (149, 148, 163, 164), (142, 141, 156, 157), (150, 149, 164, 165), (143, 142, 157, 158), (136, 256, 151), (0, 150, 165), (144, 143, 158, 159), (137, 136, 151, 152), (145, 144, 159, 160), (138, 137, 152, 153), (146, 145, 160, 161), (139, 138, 153, 154), (147, 146, 161, 162), (140, 139, 154, 155), (148, 147, 162, 163), (141, 140, 155, 156), (153, 152, 167, 168), (161, 160, 175, 176), (154, 153, 168, 169), (162, 161, 176, 177), (155, 154, 169, 170), (163, 162, 177, 178), (156, 155, 170, 171), (164, 163, 178, 179), (157, 156, 171, 172), (165, 164, 179, 180), (158, 157, 172, 173), (151, 256, 166), (0, 165, 180), (159, 158, 173, 174), (152, 151, 166, 167), (160, 159, 174, 175), (172, 171, 186, 187), (180, 179, 194, 195), (173, 172, 187, 188), (166, 256, 181), (0, 180, 195), (174, 173, 188, 189), (167, 166, 181, 182), (175, 174, 189, 190), (168, 167, 182, 183), (176, 175, 190, 191), (169, 168, 183, 184), (177, 176, 191, 192), (170, 169, 184, 185), (178, 177, 192, 193), (171, 170, 185, 186), (179, 178, 193, 194), (191, 190, 205, 206), (184, 183, 198, 199), (192, 191, 206, 207), (185, 184, 199, 200), (193, 192, 207, 208), (186, 185, 200, 201), (194, 193, 208, 209), (187, 186, 201, 202), (195, 194, 209, 210), (188, 187, 202, 203), (181, 256, 196), (0, 195, 210), (189, 188, 203, 204), (182, 181, 196, 197), (190, 189, 204, 205), (183, 182, 197, 198), (210, 209, 224, 225), (203, 202, 217, 218), (196, 256, 211), (0, 210, 225), (204, 203, 218, 219), (197, 196, 211, 212), (205, 204, 219, 220), (198, 197, 212, 213), (206, 205, 220, 221), (199, 198, 213, 214), (207, 206, 221, 222), (200, 199, 214, 215), (208, 207, 222, 223), (201, 200, 215, 216), (209, 208, 223, 224), (202, 201, 216, 217), (222, 221, 236, 237), (215, 214, 229, 230), (223, 222, 237, 238), (216, 215, 230, 231), (224, 223, 238, 239), (217, 216, 231, 232), (225, 224, 239, 240), (218, 217, 232, 233), (211, 256, 226), (0, 225, 240), (219, 218, 233, 234), (212, 211, 226, 227), (220, 219, 234, 235), (213, 212, 227, 228), (221, 220, 235, 236), (214, 213, 228, 229), (226, 256, 241), (0, 240, 255), (234, 233, 248, 249), (227, 226, 241, 242), (235, 234, 249, 250), (228, 227, 242, 243), (236, 235, 250, 251), (229, 228, 243, 244), (237, 236, 251, 252), (230, 229, 244, 245), (238, 237, 252, 253), (231, 230, 245, 246), (239, 238, 253, 254), (232, 231, 246, 247), (240, 239, 254, 255), (233, 232, 247, 248), (245, 244, 260, 261), (253, 252, 268, 269), (246, 245, 261, 262), (254, 253, 269, 270), (247, 246, 262, 263), (255, 254, 270, 271), (248, 247, 263, 264), (241, 256, 257), (0, 255, 271), (249, 248, 264, 265), (242, 241, 257, 258), (250, 249, 265, 266), (243, 242, 258, 259), (251, 250, 266, 267), (244, 243, 259, 260), (252, 251, 267, 268), (265, 264, 279, 280), (258, 257, 272, 273), (266, 265, 280, 281), (259, 258, 273, 274), (267, 266, 281, 282), (260, 259, 274, 275), (268, 267, 282, 283), (261, 260, 275, 276), (269, 268, 283, 284), (262, 261, 276, 277), (270, 269, 284, 285), (263, 262, 277, 278), (271, 270, 285, 286), (264, 263, 278, 279), (257, 256, 272), (0, 271, 286), (284, 283, 298, 299), (277, 276, 291, 292), (285, 284, 299, 300), (278, 277, 292, 293), (286, 285, 300, 301), (279, 278, 293, 294), (272, 256, 287), (0, 286, 301), (280, 279, 294, 295), (273, 272, 287, 288), (281, 280, 295, 296), (274, 273, 288, 289), (282, 281, 296, 297), (275, 274, 289, 290), (283, 282, 297, 298), (276, 275, 290, 291), (288, 287, 302, 303), (296, 295, 310, 311), (289, 288, 303, 304), (297, 296, 311, 312), (290, 289, 304, 305), (298, 297, 312, 313), (291, 290, 305, 306), (299, 298, 313, 314), (292, 291, 306, 307), (300, 299, 314, 315), (293, 292, 307, 308), (301, 300, 315, 316), (294, 293, 308, 309), (287, 256, 302), (0, 301, 316), (295, 294, 309, 310), (307, 306, 321, 322), (315, 314, 329, 330), (308, 307, 322, 323), (316, 315, 330, 331), (309, 308, 323, 324), (302, 256, 317), (0, 316, 331), (310, 309, 324, 325), (303, 302, 317, 318), (311, 310, 325, 326), (304, 303, 318, 319), (312, 311, 326, 327), (305, 304, 319, 320), (313, 312, 327, 328), (306, 305, 320, 321), (314, 313, 328, 329), (326, 325, 340, 341), (319, 318, 333, 334), (327, 326, 341, 342), (320, 319, 334, 335), (328, 327, 342, 343), (321, 320, 335, 336), (329, 328, 343, 344), (322, 321, 336, 337), (330, 329, 344, 345), (323, 322, 337, 338), (331, 330, 345, 346), (324, 323, 338, 339), (317, 256, 332), (0, 331, 346), (325, 324, 339, 340), (318, 317, 332, 333), (345, 344, 359, 360), (338, 337, 352, 353), (346, 345, 360, 361), (339, 338, 353, 354), (332, 256, 347), (0, 346, 361), (340, 339, 354, 355), (333, 332, 347, 348), (341, 340, 355, 356), (334, 333, 348, 349), (342, 341, 356, 357), (335, 334, 349, 350), (343, 342, 357, 358), (336, 335, 350, 351), (344, 343, 358, 359), (337, 336, 351, 352), (357, 356, 371, 372), (350, 349, 364, 365), (358, 357, 372, 373), (351, 350, 365, 366), (359, 358, 373, 374), (352, 351, 366, 367), (360, 359, 374, 375), (353, 352, 367, 368), (361, 360, 375, 376), (354, 353, 368, 369), (347, 256, 362), (0, 361, 376), (355, 354, 369, 370), (348, 347, 362, 363), (356, 355, 370, 371), (349, 348, 363, 364), (376, 375, 390, 391), (369, 368, 383, 384), (362, 256, 377), (0, 376, 391), (370, 369, 384, 385), (363, 362, 377, 378), (371, 370, 385, 386), (364, 363, 378, 379), (372, 371, 386, 387), (365, 364, 379, 380), (373, 372, 387, 388), (366, 365, 380, 381), (374, 373, 388, 389), (367, 366, 381, 382), (375, 374, 389, 390), (368, 367, 382, 383), (380, 379, 394, 395), (388, 387, 402, 403), (381, 380, 395, 396), (389, 388, 403, 404), (382, 381, 396, 397), (390, 389, 404, 405), (383, 382, 397, 398), (391, 390, 405, 406), (384, 383, 398, 399), (377, 256, 392), (0, 391, 406), (385, 384, 399, 400), (378, 377, 392, 393), (386, 385, 400, 401), (379, 378, 393, 394), (387, 386, 401, 402), (399, 398, 413, 414), (392, 256, 407), (0, 406, 421), (400, 399, 414, 415), (393, 392, 407, 408), (401, 400, 415, 416), (394, 393, 408, 409), (402, 401, 416, 417), (395, 394, 409, 410), (403, 402, 417, 418), (396, 395, 410, 411), (404, 403, 418, 419), (397, 396, 411, 412), (405, 404, 419, 420), (398, 397, 412, 413), (406, 405, 420, 421), (418, 417, 432, 433), (411, 410, 425, 426), (419, 418, 433, 434), (412, 411, 426, 427), (420, 419, 434, 435), (413, 412, 427, 428), (421, 420, 435, 436), (414, 413, 428, 429), (407, 256, 422), (0, 421, 436), (415, 414, 429, 430), (408, 407, 422, 423), (416, 415, 430, 431), (409, 408, 423, 424), (417, 416, 431, 432), (410, 409, 424, 425), (422, 256, 437), (0, 436, 451), (430, 429, 444, 445), (423, 422, 437, 438), (431, 430, 445, 446), (424, 423, 438, 439), (432, 431, 446, 447), (425, 424, 439, 440), (433, 432, 447, 448), (426, 425, 440, 441), (434, 433, 448, 449), (427, 426, 441, 442), (435, 434, 449, 450), (428, 427, 442, 443), (436, 435, 450, 451), (429, 428, 443, 444), (441, 440, 455, 456), (449, 448, 463, 464), (442, 441, 456, 457), (450, 449, 464, 465), (443, 442, 457, 458), (451, 450, 465, 466), (444, 443, 458, 459), (437, 256, 452), (0, 451, 466), (445, 444, 459, 460), (438, 437, 452, 453), (446, 445, 460, 461), (439, 438, 453, 454), (447, 446, 461, 462), (440, 439, 454, 455), (448, 447, 462, 463), (460, 459, 474, 475), (453, 452, 467, 468), (461, 460, 475, 476), (454, 453, 468, 469), (462, 461, 476, 477), (455, 454, 469, 470), (463, 462, 477, 478), (456, 455, 470, 471), (464, 463, 478, 479), (457, 456, 471, 472), (465, 464, 479, 480), (458, 457, 472, 473), (466, 465, 480, 481), (459, 458, 473, 474), (452, 256, 467), (0, 466, 481)])
me_sphere.polygons.foreach_set('use_smooth', [True] * 512)
me_sphere.materials.append(mat_ball)
me_sphere.use_remesh_preserve_volume = False
me_sphere.use_remesh_preserve_attributes = False
me_sphere.use_mirror_vertex_groups = False
me_sphere.update()
me_cube = bpy.data.meshes.new('Cube')
me_cube.from_pydata([(-1.0, -1.0, 0.0), (-1.0, -1.0, 2.0), (-1.0, 1.0, 0.0), (-1.0, 1.0, 2.0), (1.0, -1.0, 0.0), (1.0, -1.0, 2.0), (1.0, 1.0, 0.0), (1.0, 1.0, 2.0)], [], [(0, 1, 3, 2), (2, 3, 7, 6), (6, 7, 5, 4), (4, 5, 1, 0), (2, 6, 4, 0), (7, 3, 1, 5)])
me_cube.polygons.foreach_set('use_smooth', [True] * 6)
me_cube.materials.append(mat_water)
me_cube.use_remesh_preserve_volume = False
me_cube.use_remesh_preserve_attributes = False
me_cube.use_mirror_vertex_groups = False
me_cube.update()
me_sphere_001 = bpy.data.meshes.new('Sphere.001')
me_sphere_001.from_pydata([(-9.149e-09, -3.603e-07, -1.05), (0.03996, 0.2009, 1.03), (0.07839, 0.3941, 0.9701), (0.1138, 0.5721, 0.873), (0.1448, 0.7282, 0.7425), (0.1703, 0.8563, 0.5833), (0.1893, 0.9514, 0.4018), (0.2009, 1.01, 0.2048), (0.2048, 1.03, 4.862e-08), (0.2009, 1.01, -0.2048), (0.1893, 0.9514, -0.4018), (0.1703, 0.8563, -0.5833), (0.1448, 0.7282, -0.7425), (0.1138, 0.5721, -0.873), (0.07839, 0.3941, -0.9701), (0.03996, 0.2009, -1.03), (0.07839, 0.1893, 1.03), (0.1538, 0.3712, 0.9701), (0.2232, 0.5389, 0.873), (0.2841, 0.6859, 0.7425), (0.3341, 0.8066, 0.5833), (0.3712, 0.8962, 0.4018), (0.3941, 0.9514, 0.2048), (0.4018, 0.9701, 4.892e-08), (0.3941, 0.9514, -0.2048), (0.3712, 0.8962, -0.4018), (0.3341, 0.8066, -0.5833), (0.2841, 0.6859, -0.7425), (0.2232, 0.5389, -0.873), (0.1538, 0.3712, -0.9701), (0.07839, 0.1893, -1.03), (0.1138, 0.1703, 1.03), (0.2232, 0.3341, 0.9701), (0.3241, 0.485, 0.873), (0.4125, 0.6173, 0.7425), (0.485, 0.7259, 0.5833), (0.5389, 0.8066, 0.4018), (0.5721, 0.8563, 0.2048), (0.5833, 0.873, 5.038e-08), (0.5721, 0.8563, -0.2048), (0.5389, 0.8066, -0.4018), (0.485, 0.7259, -0.5833), (0.4125, 0.6173, -0.7425), (0.3241, 0.485, -0.873), (0.2232, 0.3341, -0.9701), (0.1138, 0.1703, -1.03), (0.1448, 0.1448, 1.03), (0.2841, 0.2841, 0.9701), (0.4125, 0.4125, 0.873), (0.525, 0.525, 0.7425), (0.6173, 0.6173, 0.5833), (0.6859, 0.6859, 0.4018), (0.7282, 0.7282, 0.2048), (0.7425, 0.7425, 5.296e-08), (0.7282, 0.7282, -0.2048), (0.6859, 0.6859, -0.4018), (0.6173, 0.6173, -0.5833), (0.525, 0.525, -0.7425), (0.4125, 0.4125, -0.873), (0.2841, 0.2841, -0.9701), (0.1448, 0.1448, -1.03), (0.1703, 0.1138, 1.03), (0.3341, 0.2232, 0.9701), (0.485, 0.3241, 0.873), (0.6173, 0.4125, 0.7425), (0.7259, 0.485, 0.5833), (0.8066, 0.5389, 0.4018), (0.8563, 0.5721, 0.2048), (0.873, 0.5833, 5.655e-08), (0.8563, 0.5721, -0.2048), (0.8066, 0.5389, -0.4018), (0.7259, 0.485, -0.5833), (0.6173, 0.4125, -0.7425), (0.485, 0.3241, -0.873), (0.3341, 0.2232, -0.9701), (0.1703, 0.1138, -1.03), (0.1893, 0.07839, 1.03), (0.3712, 0.1538, 0.9701), (0.5389, 0.2232, 0.873), (0.6859, 0.2841, 0.7425), (0.8066, 0.3341, 0.5833), (0.8962, 0.3712, 0.4018), (0.9514, 0.3941, 0.2048), (0.9701, 0.4018, 6.102e-08), (0.9514, 0.3941, -0.2048), (0.8962, 0.3712, -0.4018), (0.8066, 0.3341, -0.5833), (0.6859, 0.2841, -0.7425), (0.5389, 0.2232, -0.873), (0.3712, 0.1538, -0.9701), (0.1893, 0.07839, -1.03), (0.2009, 0.03996, 1.03), (0.3941, 0.07839, 0.9701), (0.5721, 0.1138, 0.873), (0.7282, 0.1448, 0.7425), (0.8563, 0.1703, 0.5833), (0.9514, 0.1893, 0.4018), (1.01, 0.2009, 0.2048), (1.03, 0.2048, 6.618e-08), (1.01, 0.2009, -0.2048), (0.9514, 0.1893, -0.4018), (0.8563, 0.1703, -0.5833), (0.7282, 0.1448, -0.7425), (0.5721, 0.1138, -0.873), (0.3941, 0.07839, -0.9701), (0.2009, 0.03996, -1.03), (0.2048, -3.05e-07, 1.03), (0.4018, -3.017e-07, 0.9701), (0.5833, -2.992e-07, 0.873), (0.7425, -3.13e-07, 0.7425), (0.873, -3.35e-07, 0.5833), (0.9701, -2.79e-07, 0.4018), (1.03, -4.106e-07, 0.2048), (1.05, -4.01e-07, 7.185e-08), (1.03, -4.222e-07, -0.2048), (0.9701, -2.548e-07, -0.4018), (0.873, -3.681e-07, -0.5833), (0.7425, -3.551e-07, -0.7425), (0.5833, -3.801e-07, -0.873), (0.4018, -3.411e-07, -0.9701), (0.2048, -3.439e-07, -1.03), (0.2009, -0.03996, 1.03), (0.3941, -0.07839, 0.9701), (0.5721, -0.1138, 0.873), (0.7282, -0.1448, 0.7425), (0.8563, -0.1703, 0.5833), (0.9514, -0.1893, 0.4018), (1.01, -0.2009, 0.2048), (1.03, -0.2048, 7.781e-08), (1.01, -0.2009, -0.2048), (0.9514, -0.1893, -0.4018), (0.8563, -0.1703, -0.5833), (0.7282, -0.1448, -0.7425), (0.5721, -0.1138, -0.873), (0.3941, -0.07839, -0.9701), (0.2009, -0.03996, -1.03), (0.1893, -0.07839, 1.03), (0.3712, -0.1538, 0.9701), (0.5389, -0.2232, 0.873), (0.6859, -0.2841, 0.7425), (0.8066, -0.3341, 0.5833), (0.8962, -0.3712, 0.4018), (0.9514, -0.3941, 0.2048), (0.9701, -0.4018, 8.383e-08), (0.9514, -0.3941, -0.2048), (0.8962, -0.3712, -0.4018), (0.8066, -0.3341, -0.5833), (0.6859, -0.2841, -0.7425), (0.5389, -0.2232, -0.873), (0.3712, -0.1538, -0.9701), (0.1893, -0.07839, -1.03), (0.1703, -0.1138, 1.03), (0.3341, -0.2232, 0.9701), (0.485, -0.3241, 0.873), (0.6173, -0.4125, 0.7425), (0.7259, -0.485, 0.5833), (0.8066, -0.5389, 0.4018), (0.8563, -0.5721, 0.2048), (0.873, -0.5833, 8.967e-08), (0.8563, -0.5721, -0.2048), (0.8066, -0.5389, -0.4018), (0.7259, -0.485, -0.5833), (0.6173, -0.4125, -0.7425), (0.485, -0.3241, -0.873), (0.3341, -0.2232, -0.9701), (0.1703, -0.1138, -1.03), (0.1448, -0.1448, 1.03), (0.2841, -0.2841, 0.9701), (0.4125, -0.4125, 0.873), (0.525, -0.525, 0.7425), (0.6173, -0.6173, 0.5833), (0.6859, -0.6859, 0.4018), (0.7282, -0.7282, 0.2048), (0.7425, -0.7425, 9.511e-08), (0.7282, -0.7282, -0.2048), (0.6859, -0.6859, -0.4018), (0.6173, -0.6173, -0.5833), (0.525, -0.525, -0.7425), (0.4125, -0.4125, -0.873), (0.2841, -0.2841, -0.9701), (0.1448, -0.1448, -1.03), (0.1138, -0.1703, 1.03), (0.2232, -0.3341, 0.9701), (0.3241, -0.485, 0.873), (0.4125, -0.6173, 0.7425), (0.485, -0.7259, 0.5833), (0.5389, -0.8066, 0.4018), (0.5721, -0.8563, 0.2048), (0.5833, -0.873, 9.994e-08), (0.5721, -0.8563, -0.2048), (0.5389, -0.8066, -0.4018), (0.485, -0.7259, -0.5833), (0.4125, -0.6173, -0.7425), (0.3241, -0.485, -0.873), (0.2232, -0.3341, -0.9701), (0.1138, -0.1703, -1.03), (0.07839, -0.1893, 1.03), (0.1538, -0.3712, 0.9701), (0.2232, -0.5389, 0.873), (0.2841, -0.6859, 0.7425), (0.3341, -0.8066, 0.5833), (0.3712, -0.8962, 0.4018), (0.3941, -0.9514, 0.2048), (0.4018, -0.9701, 1.04e-07), (0.3941, -0.9514, -0.2048), (0.3712, -0.8962, -0.4018), (0.3341, -0.8066, -0.5833), (0.2841, -0.6859, -0.7425), (0.2232, -0.5389, -0.873), (0.1538, -0.3712, -0.9701), (0.07839, -0.1893, -1.03), (0.03996, -0.2009, 1.03), (0.07839, -0.3941, 0.9701), (0.1138, -0.5721, 0.873), (0.1448, -0.7282, 0.7425), (0.1703, -0.8563, 0.5833), (0.1893, -0.9514, 0.4018), (0.2009, -1.01, 0.2048), (0.2048, -1.03, 1.071e-07), (0.2009, -1.01, -0.2048), (0.1893, -0.9514, -0.4018), (0.1703, -0.8563, -0.5833), (0.1448, -0.7282, -0.7425), (0.1138, -0.5721, -0.873), (0.07839, -0.3941, -0.9701), (0.03996, -0.2009, -1.03), (-9.343e-09, -0.2048, 1.03), (4.13e-08, -0.4018, 0.9701), (2.53e-08, -0.5833, 0.873), (-2.992e-08, -0.7425, 0.7425), (-9.307e-08, -0.873, 0.5833), (6.275e-08, -0.9701, 0.4018), (-9.441e-08, -1.03, 0.2048), (-1.108e-07, -1.05, 1.091e-07), (-9.587e-08, -1.03, -0.2048), (5.99e-08, -0.9701, -0.4018), (-9.721e-08, -0.873, -0.5833), (-3.519e-08, -0.7425, -0.7425), (-2.001e-08, -0.5833, -0.873), (-4.704e-09, -0.4018, -0.9701), (-4.916e-09, -0.2048, -1.03), (-0.03996, -0.2009, 1.03), (-0.07839, -0.3941, 0.9701), (-0.1138, -0.5721, 0.873), (-0.1448, -0.7282, 0.7425), (-0.1703, -0.8563, 0.5833), (-0.1893, -0.9514, 0.4018), (-0.2009, -1.01, 0.2048), (-0.2048, -1.03, 1.1e-07), (-0.2009, -1.01, -0.2048), (-0.1893, -0.9514, -0.4018), (-0.1703, -0.8563, -0.5833), (-0.1448, -0.7282, -0.7425), (-0.1138, -0.5721, -0.873), (-0.07839, -0.3941, -0.9701), (-0.03996, -0.2009, -1.03), (-1.326e-07, -6.168e-07, 1.05), (-0.07839, -0.1893, 1.03), (-0.1538, -0.3712, 0.9701), (-0.2232, -0.5389, 0.873), (-0.2841, -0.6859, 0.7425), (-0.3341, -0.8066, 0.5833), (-0.3712, -0.8962, 0.4018), (-0.3941, -0.9514, 0.2048), (-0.4018, -0.9701, 1.097e-07), (-0.3941, -0.9514, -0.2048), (-0.3712, -0.8962, -0.4018), (-0.3341, -0.8066, -0.5833), (-0.2841, -0.6859, -0.7425), (-0.2232, -0.5389, -0.873), (-0.1538, -0.3712, -0.9701), (-0.07839, -0.1893, -1.03), (-0.1138, -0.1703, 1.03), (-0.2232, -0.3341, 0.9701), (-0.3241, -0.485, 0.873), (-0.4125, -0.6173, 0.7425), (-0.485, -0.7259, 0.5833), (-0.5389, -0.8066, 0.4018), (-0.5721, -0.8563, 0.2048), (-0.5833, -0.873, 1.082e-07), (-0.5721, -0.8563, -0.2048), (-0.5389, -0.8066, -0.4018), (-0.485, -0.7259, -0.5833), (-0.4125, -0.6173, -0.7425), (-0.3241, -0.485, -0.873), (-0.2232, -0.3341, -0.9701), (-0.1138, -0.1703, -1.03), (-0.1448, -0.1448, 1.03), (-0.2841, -0.2841, 0.9701), (-0.4125, -0.4125, 0.873), (-0.525, -0.525, 0.7425), (-0.6173, -0.6173, 0.5833), (-0.6859, -0.6859, 0.4018), (-0.7282, -0.7282, 0.2048), (-0.7425, -0.7425, 1.056e-07), (-0.7282, -0.7282, -0.2048), (-0.6859, -0.6859, -0.4018), (-0.6173, -0.6173, -0.5833), (-0.525, -0.525, -0.7425), (-0.4125, -0.4125, -0.873), (-0.2841, -0.2841, -0.9701), (-0.1448, -0.1448, -1.03), (-0.1703, -0.1138, 1.03), (-0.3341, -0.2232, 0.9701), (-0.485, -0.3241, 0.873), (-0.6173, -0.4125, 0.7425), (-0.7259, -0.485, 0.5833), (-0.8066, -0.5389, 0.4018), (-0.8563, -0.5721, 0.2048), (-0.873, -0.5833, 1.021e-07), (-0.8563, -0.5721, -0.2048), (-0.8066, -0.5389, -0.4018), (-0.7259, -0.485, -0.5833), (-0.6173, -0.4125, -0.7425), (-0.485, -0.3241, -0.873), (-0.3341, -0.2232, -0.9701), (-0.1703, -0.1138, -1.03), (-0.1893, -0.07839, 1.03), (-0.3712, -0.1538, 0.9701), (-0.5389, -0.2232, 0.873), (-0.6859, -0.2841, 0.7425), (-0.8066, -0.3341, 0.5833), (-0.8962, -0.3712, 0.4018), (-0.9514, -0.3941, 0.2048), (-0.9701, -0.4018, 9.759e-08), (-0.9514, -0.3941, -0.2048), (-0.8962, -0.3712, -0.4018), (-0.8066, -0.3341, -0.5833), (-0.6859, -0.2841, -0.7425), (-0.5389, -0.2232, -0.873), (-0.3712, -0.1538, -0.9701), (-0.1893, -0.07839, -1.03), (-0.2009, -0.03996, 1.03), (-0.3941, -0.07839, 0.9701), (-0.5721, -0.1138, 0.873), (-0.7282, -0.1448, 0.7425), (-0.8563, -0.1703, 0.5833), (-0.9514, -0.1893, 0.4018), (-1.01, -0.2009, 0.2048), (-1.03, -0.2048, 9.243e-08), (-1.01, -0.2009, -0.2048), (-0.9514, -0.1893, -0.4018), (-0.8563, -0.1703, -0.5833), (-0.7282, -0.1448, -0.7425), (-0.5721, -0.1138, -0.873), (-0.3941, -0.07839, -0.9701), (-0.2009, -0.03996, -1.03), (-0.2048, -2.836e-07, 1.03), (-0.4018, -2.512e-07, 0.9701), (-0.5833, -2.514e-07, 0.873), (-0.7425, -1.511e-07, 0.7425), (-0.873, -1.068e-07, 0.5833), (-0.9701, -2.984e-07, 0.4018), (-1.03, -6.842e-08, 0.2048), (-1.05, -1.209e-07, 8.675e-08), (-1.03, -8.004e-08, -0.2048), (-0.9701, -3.212e-07, -0.4018), (-0.873, -1.4e-07, -0.5833), (-0.7425, -1.933e-07, -0.7425), (-0.5833, -2.775e-07, -0.873), (-0.4018, -2.75e-07, -0.9701), (-0.2048, -3.459e-07, -1.03), (-0.2009, 0.03996, 1.03), (-0.3941, 0.07839, 0.9701), (-0.5721, 0.1138, 0.873), (-0.7282, 0.1448, 0.7425), (-0.8563, 0.1703, 0.5833), (-0.9514, 0.1893, 0.4018), (-1.01, 0.2009, 0.2048), (-1.03, 0.2048, 8.08e-08), (-1.01, 0.2009, -0.2048), (-0.9514, 0.1893, -0.4018), (-0.8563, 0.1703, -0.5833), (-0.7282, 0.1448, -0.7425), (-0.5721, 0.1138, -0.873), (-0.3941, 0.07839, -0.9701), (-0.2009, 0.03996, -1.03), (-0.1893, 0.07839, 1.03), (-0.3712, 0.1538, 0.9701), (-0.5389, 0.2232, 0.873), (-0.6859, 0.2841, 0.7425), (-0.8066, 0.3341, 0.5833), (-0.8962, 0.3712, 0.4018), (-0.9514, 0.3941, 0.2048), (-0.9701, 0.4018, 7.478e-08), (-0.9514, 0.3941, -0.2048), (-0.8962, 0.3712, -0.4018), (-0.8066, 0.3341, -0.5833), (-0.6859, 0.2841, -0.7425), (-0.5389, 0.2232, -0.873), (-0.3712, 0.1538, -0.9701), (-0.1893, 0.07839, -1.03), (-0.1703, 0.1138, 1.03), (-0.3341, 0.2232, 0.9701), (-0.485, 0.3241, 0.873), (-0.6173, 0.4125, 0.7425), (-0.7259, 0.485, 0.5833), (-0.8066, 0.5389, 0.4018), (-0.8563, 0.5721, 0.2048), (-0.873, 0.5833, 6.894e-08), (-0.8563, 0.5721, -0.2048), (-0.8066, 0.5389, -0.4018), (-0.7259, 0.485, -0.5833), (-0.6173, 0.4125, -0.7425), (-0.485, 0.3241, -0.873), (-0.3341, 0.2232, -0.9701), (-0.1703, 0.1138, -1.03), (-0.1448, 0.1448, 1.03), (-0.2841, 0.2841, 0.9701), (-0.4125, 0.4125, 0.873), (-0.525, 0.525, 0.7425), (-0.6173, 0.6173, 0.5833), (-0.6859, 0.6859, 0.4018), (-0.7282, 0.7282, 0.2048), (-0.7425, 0.7425, 6.35e-08), (-0.7282, 0.7282, -0.2048), (-0.6859, 0.6859, -0.4018), (-0.6173, 0.6173, -0.5833), (-0.525, 0.525, -0.7425), (-0.4125, 0.4125, -0.873), (-0.2841, 0.2841, -0.9701), (-0.1448, 0.1448, -1.03), (-0.1138, 0.1703, 1.03), (-0.2232, 0.3341, 0.9701), (-0.3241, 0.485, 0.873), (-0.4125, 0.6173, 0.7425), (-0.485, 0.7259, 0.5833), (-0.5389, 0.8066, 0.4018), (-0.5721, 0.8563, 0.2048), (-0.5833, 0.873, 5.866e-08), (-0.5721, 0.8563, -0.2048), (-0.5389, 0.8066, -0.4018), (-0.485, 0.7259, -0.5833), (-0.4125, 0.6173, -0.7425), (-0.3241, 0.485, -0.873), (-0.2232, 0.3341, -0.9701), (-0.1138, 0.1703, -1.03), (-0.07839, 0.1893, 1.03), (-0.1538, 0.3712, 0.9701), (-0.2232, 0.5389, 0.873), (-0.2841, 0.6859, 0.7425), (-0.3341, 0.8066, 0.5833), (-0.3712, 0.8962, 0.4018), (-0.3941, 0.9514, 0.2048), (-0.4018, 0.9701, 5.462e-08), (-0.3941, 0.9514, -0.2048), (-0.3712, 0.8962, -0.4018), (-0.3341, 0.8066, -0.5833), (-0.2841, 0.6859, -0.7425), (-0.2232, 0.5389, -0.873), (-0.1538, 0.3712, -0.9701), (-0.07839, 0.1893, -1.03), (-0.03996, 0.2009, 1.03), (-0.07839, 0.3941, 0.9701), (-0.1138, 0.5721, 0.873), (-0.1448, 0.7282, 0.7425), (-0.1703, 0.8563, 0.5833), (-0.1893, 0.9514, 0.4018), (-0.2009, 1.01, 0.2048), (-0.2048, 1.03, 5.153e-08), (-0.2009, 1.01, -0.2048), (-0.1893, 0.9514, -0.4018), (-0.1703, 0.8563, -0.5833), (-0.1448, 0.7282, -0.7425), (-0.1138, 0.5721, -0.873), (-0.07839, 0.3941, -0.9701), (-0.03996, 0.2009, -1.03), (3.76e-08, 0.2048, 1.03), (8.041e-08, 0.4018, 0.9701), (1.114e-07, 0.5833, 0.873), (1.578e-07, 0.7425, 0.7425), (2.824e-07, 0.873, 0.5833), (6.275e-08, 0.9701, 0.4018), (2.655e-07, 1.03, 0.2048), (2.804e-07, 1.05, 4.95e-08), (2.64e-07, 1.03, -0.2048), (5.99e-08, 0.9701, -0.4018), (2.783e-07, 0.873, -0.5833), (1.526e-07, 0.7425, -0.7425), (1.208e-07, 0.5833, -0.873), (7.353e-08, 0.4018, -0.9701), (6.819e-09, 0.2048, -1.03)], [], [(0, 481, 15), (475, 474, 8, 9), (468, 467, 1, 2), (476, 475, 9, 10), (469, 468, 2, 3), (477, 476, 10, 11), (470, 469, 3, 4), (478, 477, 11, 12), (471, 470, 4, 5), (479, 478, 12, 13), (472, 471, 5, 6), (480, 479, 13, 14), (473, 472, 6, 7), (481, 480, 14, 15), (474, 473, 7, 8), (467, 256, 1), (15, 14, 29, 30), (8, 7, 22, 23), (1, 256, 16), (0, 15, 30), (9, 8, 23, 24), (2, 1, 16, 17), (10, 9, 24, 25), (3, 2, 17, 18), (11, 10, 25, 26), (4, 3, 18, 19), (12, 11, 26, 27), (5, 4, 19, 20), (13, 12, 27, 28), (6, 5, 20, 21), (14, 13, 28, 29), (7, 6, 21, 22), (19, 18, 33, 34), (27, 26, 41, 42), (20, 19, 34, 35), (28, 27, 42, 43), (21, 20, 35, 36), (29, 28, 43, 44), (22, 21, 36, 37), (30, 29, 44, 45), (23, 22, 37, 38), (16, 256, 31), (0, 30, 45), (24, 23, 38, 39), (17, 16, 31, 32), (25, 24, 39, 40), (18, 17, 32, 33), (26, 25, 40, 41), (38, 37, 52, 53), (31, 256, 46), (0, 45, 60), (39, 38, 53, 54), (32, 31, 46, 47), (40, 39, 54, 55), (33, 32, 47, 48), (41, 40, 55, 56), (34, 33, 48, 49), (42, 41, 56, 57), (35, 34, 49, 50), (43, 42, 57, 58), (36, 35, 50, 51), (44, 43, 58, 59), (37, 36, 51, 52), (45, 44, 59, 60), (57, 56, 71, 72), (50, 49, 64, 65), (58, 57, 72, 73), (51, 50, 65, 66), (59, 58, 73, 74), (52, 51, 66, 67), (60, 59, 74, 75), (53, 52, 67, 68), (46, 256, 61), (0, 60, 75), (54, 53, 68, 69), (47, 46, 61, 62), (55, 54, 69, 70), (48, 47, 62, 63), (56, 55, 70, 71), (49, 48, 63, 64), (0, 75, 90), (69, 68, 83, 84), (62, 61, 76, 77), (70, 69, 84, 85), (63, 62, 77, 78), (71, 70, 85, 86), (64, 63, 78, 79), (72, 71, 86, 87), (65, 64, 79, 80), (73, 72, 87, 88), (66, 65, 80, 81), (74, 73, 88, 89), (67, 66, 81, 82), (75, 74, 89, 90), (68, 67, 82, 83), (61, 256, 76), (88, 87, 102, 103), (81, 80, 95, 96), (89, 88, 103, 104), (82, 81, 96, 97), (90, 89, 104, 105), (83, 82, 97, 98), (76, 256, 91), (0, 90, 105), (84, 83, 98, 99), (77, 76, 91, 92), (85, 84, 99, 100), (78, 77, 92, 93), (86, 85, 100, 101), (79, 78, 93, 94), (87, 86, 101, 102), (80, 79, 94, 95), (92, 91, 106, 107), (100, 99, 114, 115), (93, 92, 107, 108), (101, 100, 115, 116), (94, 93, 108, 109), (102, 101, 116, 117), (95, 94, 109, 110), (103, 102, 117, 118), (96, 95, 110, 111), (104, 103, 118, 119), (97, 96, 111, 112), (105, 104, 119, 120), (98, 97, 112, 113), (91, 256, 106), (0, 105, 120), (99, 98, 113, 114), (111, 110, 125, 126), (119, 118, 133, 134), (112, 111, 126, 127), (120, 119, 134, 135), (113, 112, 127, 128), (106, 256, 121), (0, 120, 135), (114, 113, 128, 129), (107, 106, 121, 122), (115, 114, 129, 130), (108, 107, 122, 123), (116, 115, 130, 131), (109, 108, 123, 124), (117, 116, 131, 132), (110, 109, 124, 125), (118, 117, 132, 133), (130, 129, 144, 145), (123, 122, 137, 138), (131, 130, 145, 146), (124, 123, 138, 139), (132, 131, 146, 147), (125, 124, 139, 140), (133, 132, 147, 148), (126, 125, 140, 141), (134, 133, 148, 149), (127, 126, 141, 142), (135, 134, 149, 150), (128, 127, 142, 143), (121, 256, 136), (0, 135, 150), (129, 128, 143, 144), (122, 121, 136, 137), (149, 148, 163, 164), (142, 141, 156, 157), (150, 149, 164, 165), (143, 142, 157, 158), (136, 256, 151), (0, 150, 165), (144, 143, 158, 159), (137, 136, 151, 152), (145, 144, 159, 160), (138, 137, 152, 153), (146, 145, 160, 161), (139, 138, 153, 154), (147, 146, 161, 162), (140, 139, 154, 155), (148, 147, 162, 163), (141, 140, 155, 156), (153, 152, 167, 168), (161, 160, 175, 176), (154, 153, 168, 169), (162, 161, 176, 177), (155, 154, 169, 170), (163, 162, 177, 178), (156, 155, 170, 171), (164, 163, 178, 179), (157, 156, 171, 172), (165, 164, 179, 180), (158, 157, 172, 173), (151, 256, 166), (0, 165, 180), (159, 158, 173, 174), (152, 151, 166, 167), (160, 159, 174, 175), (172, 171, 186, 187), (180, 179, 194, 195), (173, 172, 187, 188), (166, 256, 181), (0, 180, 195), (174, 173, 188, 189), (167, 166, 181, 182), (175, 174, 189, 190), (168, 167, 182, 183), (176, 175, 190, 191), (169, 168, 183, 184), (177, 176, 191, 192), (170, 169, 184, 185), (178, 177, 192, 193), (171, 170, 185, 186), (179, 178, 193, 194), (191, 190, 205, 206), (184, 183, 198, 199), (192, 191, 206, 207), (185, 184, 199, 200), (193, 192, 207, 208), (186, 185, 200, 201), (194, 193, 208, 209), (187, 186, 201, 202), (195, 194, 209, 210), (188, 187, 202, 203), (181, 256, 196), (0, 195, 210), (189, 188, 203, 204), (182, 181, 196, 197), (190, 189, 204, 205), (183, 182, 197, 198), (210, 209, 224, 225), (203, 202, 217, 218), (196, 256, 211), (0, 210, 225), (204, 203, 218, 219), (197, 196, 211, 212), (205, 204, 219, 220), (198, 197, 212, 213), (206, 205, 220, 221), (199, 198, 213, 214), (207, 206, 221, 222), (200, 199, 214, 215), (208, 207, 222, 223), (201, 200, 215, 216), (209, 208, 223, 224), (202, 201, 216, 217), (222, 221, 236, 237), (215, 214, 229, 230), (223, 222, 237, 238), (216, 215, 230, 231), (224, 223, 238, 239), (217, 216, 231, 232), (225, 224, 239, 240), (218, 217, 232, 233), (211, 256, 226), (0, 225, 240), (219, 218, 233, 234), (212, 211, 226, 227), (220, 219, 234, 235), (213, 212, 227, 228), (221, 220, 235, 236), (214, 213, 228, 229), (226, 256, 241), (0, 240, 255), (234, 233, 248, 249), (227, 226, 241, 242), (235, 234, 249, 250), (228, 227, 242, 243), (236, 235, 250, 251), (229, 228, 243, 244), (237, 236, 251, 252), (230, 229, 244, 245), (238, 237, 252, 253), (231, 230, 245, 246), (239, 238, 253, 254), (232, 231, 246, 247), (240, 239, 254, 255), (233, 232, 247, 248), (245, 244, 260, 261), (253, 252, 268, 269), (246, 245, 261, 262), (254, 253, 269, 270), (247, 246, 262, 263), (255, 254, 270, 271), (248, 247, 263, 264), (241, 256, 257), (0, 255, 271), (249, 248, 264, 265), (242, 241, 257, 258), (250, 249, 265, 266), (243, 242, 258, 259), (251, 250, 266, 267), (244, 243, 259, 260), (252, 251, 267, 268), (265, 264, 279, 280), (258, 257, 272, 273), (266, 265, 280, 281), (259, 258, 273, 274), (267, 266, 281, 282), (260, 259, 274, 275), (268, 267, 282, 283), (261, 260, 275, 276), (269, 268, 283, 284), (262, 261, 276, 277), (270, 269, 284, 285), (263, 262, 277, 278), (271, 270, 285, 286), (264, 263, 278, 279), (257, 256, 272), (0, 271, 286), (284, 283, 298, 299), (277, 276, 291, 292), (285, 284, 299, 300), (278, 277, 292, 293), (286, 285, 300, 301), (279, 278, 293, 294), (272, 256, 287), (0, 286, 301), (280, 279, 294, 295), (273, 272, 287, 288), (281, 280, 295, 296), (274, 273, 288, 289), (282, 281, 296, 297), (275, 274, 289, 290), (283, 282, 297, 298), (276, 275, 290, 291), (288, 287, 302, 303), (296, 295, 310, 311), (289, 288, 303, 304), (297, 296, 311, 312), (290, 289, 304, 305), (298, 297, 312, 313), (291, 290, 305, 306), (299, 298, 313, 314), (292, 291, 306, 307), (300, 299, 314, 315), (293, 292, 307, 308), (301, 300, 315, 316), (294, 293, 308, 309), (287, 256, 302), (0, 301, 316), (295, 294, 309, 310), (307, 306, 321, 322), (315, 314, 329, 330), (308, 307, 322, 323), (316, 315, 330, 331), (309, 308, 323, 324), (302, 256, 317), (0, 316, 331), (310, 309, 324, 325), (303, 302, 317, 318), (311, 310, 325, 326), (304, 303, 318, 319), (312, 311, 326, 327), (305, 304, 319, 320), (313, 312, 327, 328), (306, 305, 320, 321), (314, 313, 328, 329), (326, 325, 340, 341), (319, 318, 333, 334), (327, 326, 341, 342), (320, 319, 334, 335), (328, 327, 342, 343), (321, 320, 335, 336), (329, 328, 343, 344), (322, 321, 336, 337), (330, 329, 344, 345), (323, 322, 337, 338), (331, 330, 345, 346), (324, 323, 338, 339), (317, 256, 332), (0, 331, 346), (325, 324, 339, 340), (318, 317, 332, 333), (345, 344, 359, 360), (338, 337, 352, 353), (346, 345, 360, 361), (339, 338, 353, 354), (332, 256, 347), (0, 346, 361), (340, 339, 354, 355), (333, 332, 347, 348), (341, 340, 355, 356), (334, 333, 348, 349), (342, 341, 356, 357), (335, 334, 349, 350), (343, 342, 357, 358), (336, 335, 350, 351), (344, 343, 358, 359), (337, 336, 351, 352), (357, 356, 371, 372), (350, 349, 364, 365), (358, 357, 372, 373), (351, 350, 365, 366), (359, 358, 373, 374), (352, 351, 366, 367), (360, 359, 374, 375), (353, 352, 367, 368), (361, 360, 375, 376), (354, 353, 368, 369), (347, 256, 362), (0, 361, 376), (355, 354, 369, 370), (348, 347, 362, 363), (356, 355, 370, 371), (349, 348, 363, 364), (376, 375, 390, 391), (369, 368, 383, 384), (362, 256, 377), (0, 376, 391), (370, 369, 384, 385), (363, 362, 377, 378), (371, 370, 385, 386), (364, 363, 378, 379), (372, 371, 386, 387), (365, 364, 379, 380), (373, 372, 387, 388), (366, 365, 380, 381), (374, 373, 388, 389), (367, 366, 381, 382), (375, 374, 389, 390), (368, 367, 382, 383), (380, 379, 394, 395), (388, 387, 402, 403), (381, 380, 395, 396), (389, 388, 403, 404), (382, 381, 396, 397), (390, 389, 404, 405), (383, 382, 397, 398), (391, 390, 405, 406), (384, 383, 398, 399), (377, 256, 392), (0, 391, 406), (385, 384, 399, 400), (378, 377, 392, 393), (386, 385, 400, 401), (379, 378, 393, 394), (387, 386, 401, 402), (399, 398, 413, 414), (392, 256, 407), (0, 406, 421), (400, 399, 414, 415), (393, 392, 407, 408), (401, 400, 415, 416), (394, 393, 408, 409), (402, 401, 416, 417), (395, 394, 409, 410), (403, 402, 417, 418), (396, 395, 410, 411), (404, 403, 418, 419), (397, 396, 411, 412), (405, 404, 419, 420), (398, 397, 412, 413), (406, 405, 420, 421), (418, 417, 432, 433), (411, 410, 425, 426), (419, 418, 433, 434), (412, 411, 426, 427), (420, 419, 434, 435), (413, 412, 427, 428), (421, 420, 435, 436), (414, 413, 428, 429), (407, 256, 422), (0, 421, 436), (415, 414, 429, 430), (408, 407, 422, 423), (416, 415, 430, 431), (409, 408, 423, 424), (417, 416, 431, 432), (410, 409, 424, 425), (422, 256, 437), (0, 436, 451), (430, 429, 444, 445), (423, 422, 437, 438), (431, 430, 445, 446), (424, 423, 438, 439), (432, 431, 446, 447), (425, 424, 439, 440), (433, 432, 447, 448), (426, 425, 440, 441), (434, 433, 448, 449), (427, 426, 441, 442), (435, 434, 449, 450), (428, 427, 442, 443), (436, 435, 450, 451), (429, 428, 443, 444), (441, 440, 455, 456), (449, 448, 463, 464), (442, 441, 456, 457), (450, 449, 464, 465), (443, 442, 457, 458), (451, 450, 465, 466), (444, 443, 458, 459), (437, 256, 452), (0, 451, 466), (445, 444, 459, 460), (438, 437, 452, 453), (446, 445, 460, 461), (439, 438, 453, 454), (447, 446, 461, 462), (440, 439, 454, 455), (448, 447, 462, 463), (460, 459, 474, 475), (453, 452, 467, 468), (461, 460, 475, 476), (454, 453, 468, 469), (462, 461, 476, 477), (455, 454, 469, 470), (463, 462, 477, 478), (456, 455, 470, 471), (464, 463, 478, 479), (457, 456, 471, 472), (465, 464, 479, 480), (458, 457, 472, 473), (466, 465, 480, 481), (459, 458, 473, 474), (452, 256, 467), (0, 466, 481)])
me_sphere_001.polygons.foreach_set('use_smooth', [True] * 512)
me_sphere_001.materials.append(mat_emission)
me_sphere_001.use_remesh_preserve_volume = False
me_sphere_001.use_remesh_preserve_attributes = False
me_sphere_001.use_mirror_vertex_groups = False
me_sphere_001.update()
me_plane_001 = bpy.data.meshes.new('Plane.001')
me_plane_001.from_pydata([(-1.0, -1.0, 0.0), (1.0, -1.0, 0.0), (-1.0, 1.0, 0.0), (1.0, 1.0, 0.0)], [], [(0, 1, 3, 2)])
_uv = me_plane_001.uv_layers.new(name='UVMap')
_uv.uv.foreach_set('vector', [0.0001, 9.998e-05, 0.9999, 9.998e-05, 0.9999, 0.9999, 9.998e-05, 0.9999])
me_plane_001.materials.append(mat_weird)
me_plane_001.use_remesh_preserve_volume = False
me_plane_001.use_remesh_preserve_attributes = False
me_plane_001.use_mirror_vertex_groups = False
me_plane_001.update()
me_cube_001 = bpy.data.meshes.new('Cube.001')
me_cube_001.from_pydata([(-1.0, -1.0, 0.0), (-1.0, -1.0, 2.0), (-1.0, 1.0, 0.0), (-1.0, 1.0, 2.0), (1.0, -1.0, 0.0), (1.0, -1.0, 2.0), (1.0, 1.0, 0.0), (1.0, 1.0, 2.0)], [], [(0, 1, 3, 2), (2, 3, 7, 6), (6, 7, 5, 4), (4, 5, 1, 0), (2, 6, 4, 0), (7, 3, 1, 5)])
me_cube_001.polygons.foreach_set('use_smooth', [True] * 6)
me_cube_001.materials.append(mat_emission)
me_cube_001.use_remesh_preserve_volume = False
me_cube_001.use_remesh_preserve_attributes = False
me_cube_001.use_mirror_vertex_groups = False
me_cube_001.update()
me_plane = bpy.data.meshes.new('Plane')
me_plane.from_pydata([(-1.0, -1.0, 0.0), (1.0, -1.0, 0.0), (-1.0, 1.0, 0.0), (1.0, 1.0, 0.0)], [], [(0, 1, 3, 2)])
me_plane.materials.append(mat_water)
me_plane.use_remesh_preserve_volume = False
me_plane.use_remesh_preserve_attributes = False
me_plane.use_mirror_vertex_groups = False
me_plane.update()

# ---- objects
ob_sun = bpy.data.objects.new('Sun', light_sun)
ob_sphere = bpy.data.objects.new('Sphere', me_sphere)
ob_cube = bpy.data.objects.new('Cube', me_cube)
ob_camera = bpy.data.objects.new('Camera', cam_camera)
ob_sphere_001 = bpy.data.objects.new('Sphere.001', me_sphere_001)
ob_plane_001 = bpy.data.objects.new('Plane.001', me_plane_001)
ob_cube_002 = bpy.data.objects.new('Cube.002', me_cube_001)
ob_plane = bpy.data.objects.new('Plane', me_plane)
ob_cube_001 = bpy.data.objects.new('Cube.001', me_cube)

# ---- transforms, parenting, visibility, modifiers, constraints
ob_sun.location = (-31.28, 5.561, 20.62)
ob_sun.rotation_euler = (-1.023, -0.951, 0.9856)
ob_sun.lineart.crease_threshold = 0.0
ob_sphere.location = (0.2655, 0.6267, 3.569)
ob_sphere.rotation_euler = (6.579, -0.1831, 1.024)
ob_sphere.scale = (0.5, 0.5, 0.5)
ob_sphere.lineart.crease_threshold = 0.0
_m = ob_sphere.modifiers.new('Fluid', 'FLUID')
_m.fluid_type = 'EFFECTOR'
_m = ob_sphere.modifiers.new('Subsurf', 'SUBSURF')
_m.uv_smooth = 'PRESERVE_CORNERS'
_m.quality = 1
_m.render_levels = 1
_m.show_only_control_edges = False
ob_cube.location = (0.0, 0.0, 0.0)
ob_cube.scale = (4.0, 4.0, 4.0)
ob_cube.display_type = 'SOLID'
ob_cube.lineart.crease_threshold = 0.0
_m = ob_cube.modifiers.new('Fluid', 'FLUID')
_m.fluid_type = 'DOMAIN'
ob_camera.location = (15.91, -3.313, 5.724)
ob_camera.rotation_euler = (1.463, 0.008982, 1.386)
ob_camera.lock_rotations_4d = False
ob_camera.empty_display_type = 'ARROWS'
ob_camera.color = (0.0, 0.0, 0.0, 0.0)
ob_camera.display_type = 'WIRE'
ob_camera.lineart.crease_threshold = 0.0
ob_sphere_001.location = (0.2655, 0.6267, 3.569)
ob_sphere_001.rotation_euler = (6.579, -0.1831, 1.024)
ob_sphere_001.scale = (0.5, 0.5, 0.5)
ob_sphere_001.lineart.crease_threshold = 0.0
_m = ob_sphere_001.modifiers.new('Fluid', 'FLUID')
_m.fluid_type = 'EFFECTOR'
_m = ob_sphere_001.modifiers.new('Subsurf', 'SUBSURF')
_m.uv_smooth = 'PRESERVE_CORNERS'
_m.quality = 1
_m.render_levels = 1
_m.show_only_control_edges = False
ob_plane_001.location = (0.0, 0.0, 2.67)
ob_plane_001.scale = (4.229, 4.229, 4.229)
ob_plane_001.lineart.crease_threshold = 0.0
ob_cube_002.location = (0.0, 0.0, 0.0)
ob_cube_002.scale = (4.0, 4.0, 4.0)
ob_cube_002.display_type = 'SOLID'
ob_cube_002.lineart.crease_threshold = 0.0
_m = ob_cube_002.modifiers.new('Fluid', 'FLUID')
_m.fluid_type = 'DOMAIN'
ob_plane.location = (-69.8, 17.24, 2.865)
ob_plane.lineart.crease_threshold = 0.0
_m = ob_plane.modifiers.new('Ocean', 'OCEAN')
_m.repeat_x = 2
_m.resolution = 24
_m.viewport_resolution = 24
_m.wave_scale = 0.4
_m.depth = 1.0
_m.time = 1.531
ob_cube_001.location = (0.0, 0.0, 0.04475)
ob_cube_001.scale = (3.963, 3.963, 1.272)
ob_cube_001.lineart.crease_threshold = 0.0
_m = ob_cube_001.modifiers.new('Fluid', 'FLUID')
_m.fluid_type = 'FLOW'

# ---- collection membership
col_collection_1.objects.link(ob_sun)
col_collection_1.objects.link(ob_sphere)
col_collection_1.objects.link(ob_cube)
col_collection_1.objects.link(ob_camera)
col_collection_2.objects.link(ob_sphere_001)
col_collection_2.objects.link(ob_plane_001)
col_collection_2.objects.link(ob_cube_002)
col_collection_3.objects.link(ob_plane)
col_collection_11.objects.link(ob_cube_001)
def _layer_coll(name, lc=None):
    lc = lc or bpy.context.view_layer.layer_collection
    for c in lc.children:
        if c.name == name: return c
        r = _layer_coll(name, c)
        if r: return r
_layer_coll('Collection 2').exclude = True
_layer_coll('Collection 3').exclude = True
_layer_coll('Collection 11').indirect_only = True

# ---- scene / render settings (as saved in the file)
scene.camera = ob_camera
scene.frame_start = 1; scene.frame_end = 50; scene.frame_set(14)
scene.render.engine = 'CYCLES'
scene.render.fps = 25
scene.render.dither_intensity = 0.0
scene.cycles.use_denoising = False
scene.cycles.samples = 576
scene.cycles.sampling_pattern = 'TABULATED_SOBOL'
scene.cycles.light_sampling_threshold = 0.0
scene.cycles.use_adaptive_sampling = False
scene.cycles.use_light_tree = False
scene.cycles.blur_glossy = 0.0
scene.cycles.max_bounces = 128
scene.cycles.diffuse_bounces = 128
scene.cycles.glossy_bounces = 128
scene.cycles.transmission_bounces = 128
scene.cycles.volume_bounces = 128
scene.cycles.transparent_max_bounces = 128
scene.cycles.sample_clamp_indirect = 0.0
scene.view_settings.view_transform = 'Standard'
bpy.context.view_layer.update()
